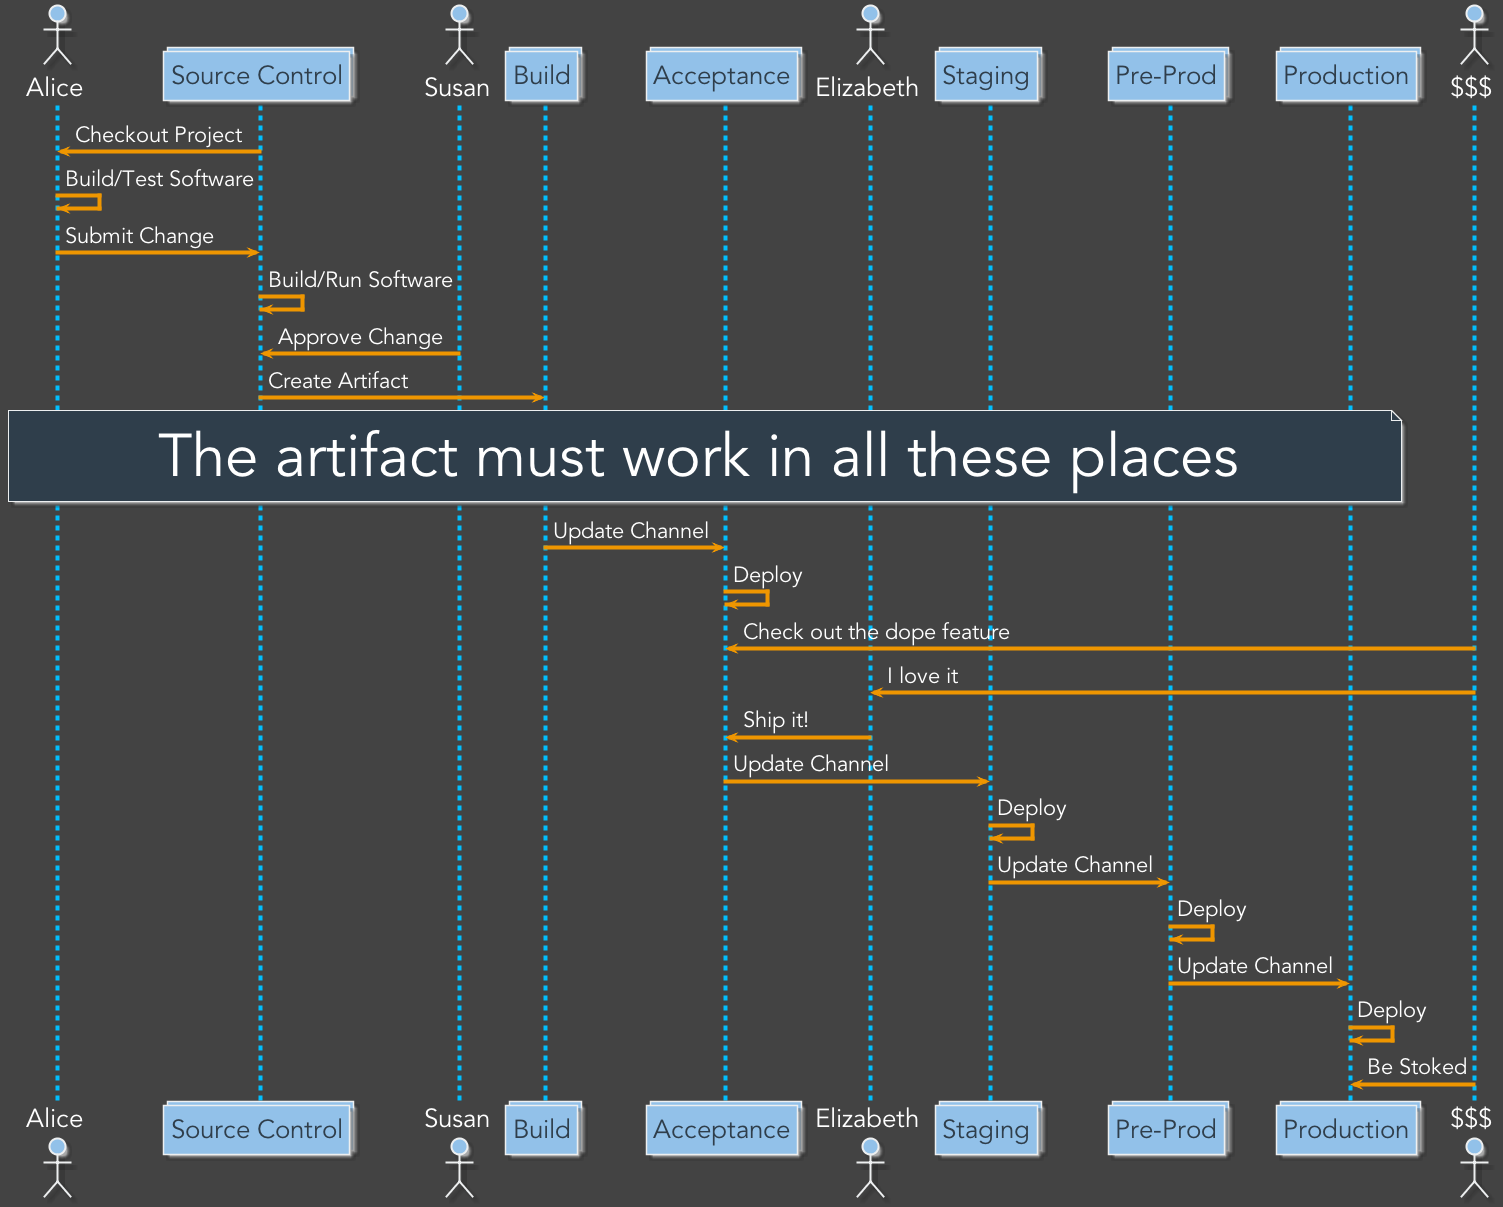

The diagram above was rendered by PlantUML. Its source (embedded in the PNG):
@startuml
skinparam backgroundColor #434343
skinparam defaultFontName Avenir
skinparam defaultFontColor #FFFFFF
skinparam defaultFontSize 26 
skinparam ArrowColor #ef9600
skinparam ArrowFontSize 22
skinparam ArrowThickness 4

skinparam SequenceLifeLineBorderColor DeepSkyBlue
skinparam SequenceLifeLineBackgroundColor DeepSkyBlue
skinparam SequenceLifeLineBorderThickness 4
skinparam SequenceArrowThickness 4 
skinparam SwimlaneBorderThickness 4

skinparam ActorBackgroundColor #92c1e9
skinparam ActorBorderColor #edeff0

skinparam ParticipantBackgroundColor #92c1e9
skinparam ParticipantBorderColor #edeff0
skinparam ParticipantFontColor #2f3e4b

skinparam CollectionsBackgroundColor #92c1e9
skinparam CollectionsBorderColor #edeff0
skinparam CollectionsFontColor #2f3e4b

skinparam DatabaseBackgroundColor #92c1e9
skinparam DatabaseBorderColor #edeff0
skinparam DatabaseFontColor #2f3e4b


skinparam NoteBackgroundColor #2f3e4b
skinparam NoteBorderColor #edeff0
skinparam NoteFontSize 20

skinparam CloudBackgroundColor #92c1e9
skinparam CloudBorderColor #edeff0
skinparam CloudFontColor #2f3e4b

skinparam NodeBackgroundColor #92c1e9
skinparam NodeBorderColor #edeff0
skinparam NodeFontColor #2f3e4b

skinparam AgentBackgroundColor #92c1e9
skinparam AgentBorderColor #edeff0
skinparam AgentFontColor #2f3e4b
skinparam AgentFontName "Avenir Bold"

skinparam FrameBackgroundColor #2f3e4b
skinparam FrameBorderColor #edeff0

skinparam titleBorderRoundcorner 15
skinparam titleBorderThickness 2
skinparam titleBackgroundColor #2f3e4b
skinparam titleBorderColor #edeff0

skinparam NoteFontSize 60

actor Alice
collections "Source Control" as Source
actor Susan
collections Build
collections Acceptance
actor Elizabeth
collections Staging 
collections "Pre-Prod" as Preprod
collections Production
actor "$$$" as dollars

Alice <- Source : Checkout Project
Alice <- Alice : Build/Test Software
Alice -> Source : Submit Change
Source -> Source : Build/Run Software
Susan -> Source : Approve Change
Source -> Build : Create Artifact
note over Alice, Production
    The artifact must work in all these places
end note
Build -> Acceptance : Update Channel
Acceptance -> Acceptance : Deploy
dollars -> Acceptance : Check out the dope feature
dollars -> Elizabeth : I love it
Elizabeth -> Acceptance : Ship it!
Acceptance -> Staging : Update Channel
Staging -> Staging : Deploy
Staging -> Preprod : Update Channel
Preprod -> Preprod : Deploy
Preprod -> Production : Update Channel
Production -> Production : Deploy
dollars -> Production : Be Stoked
@enduml